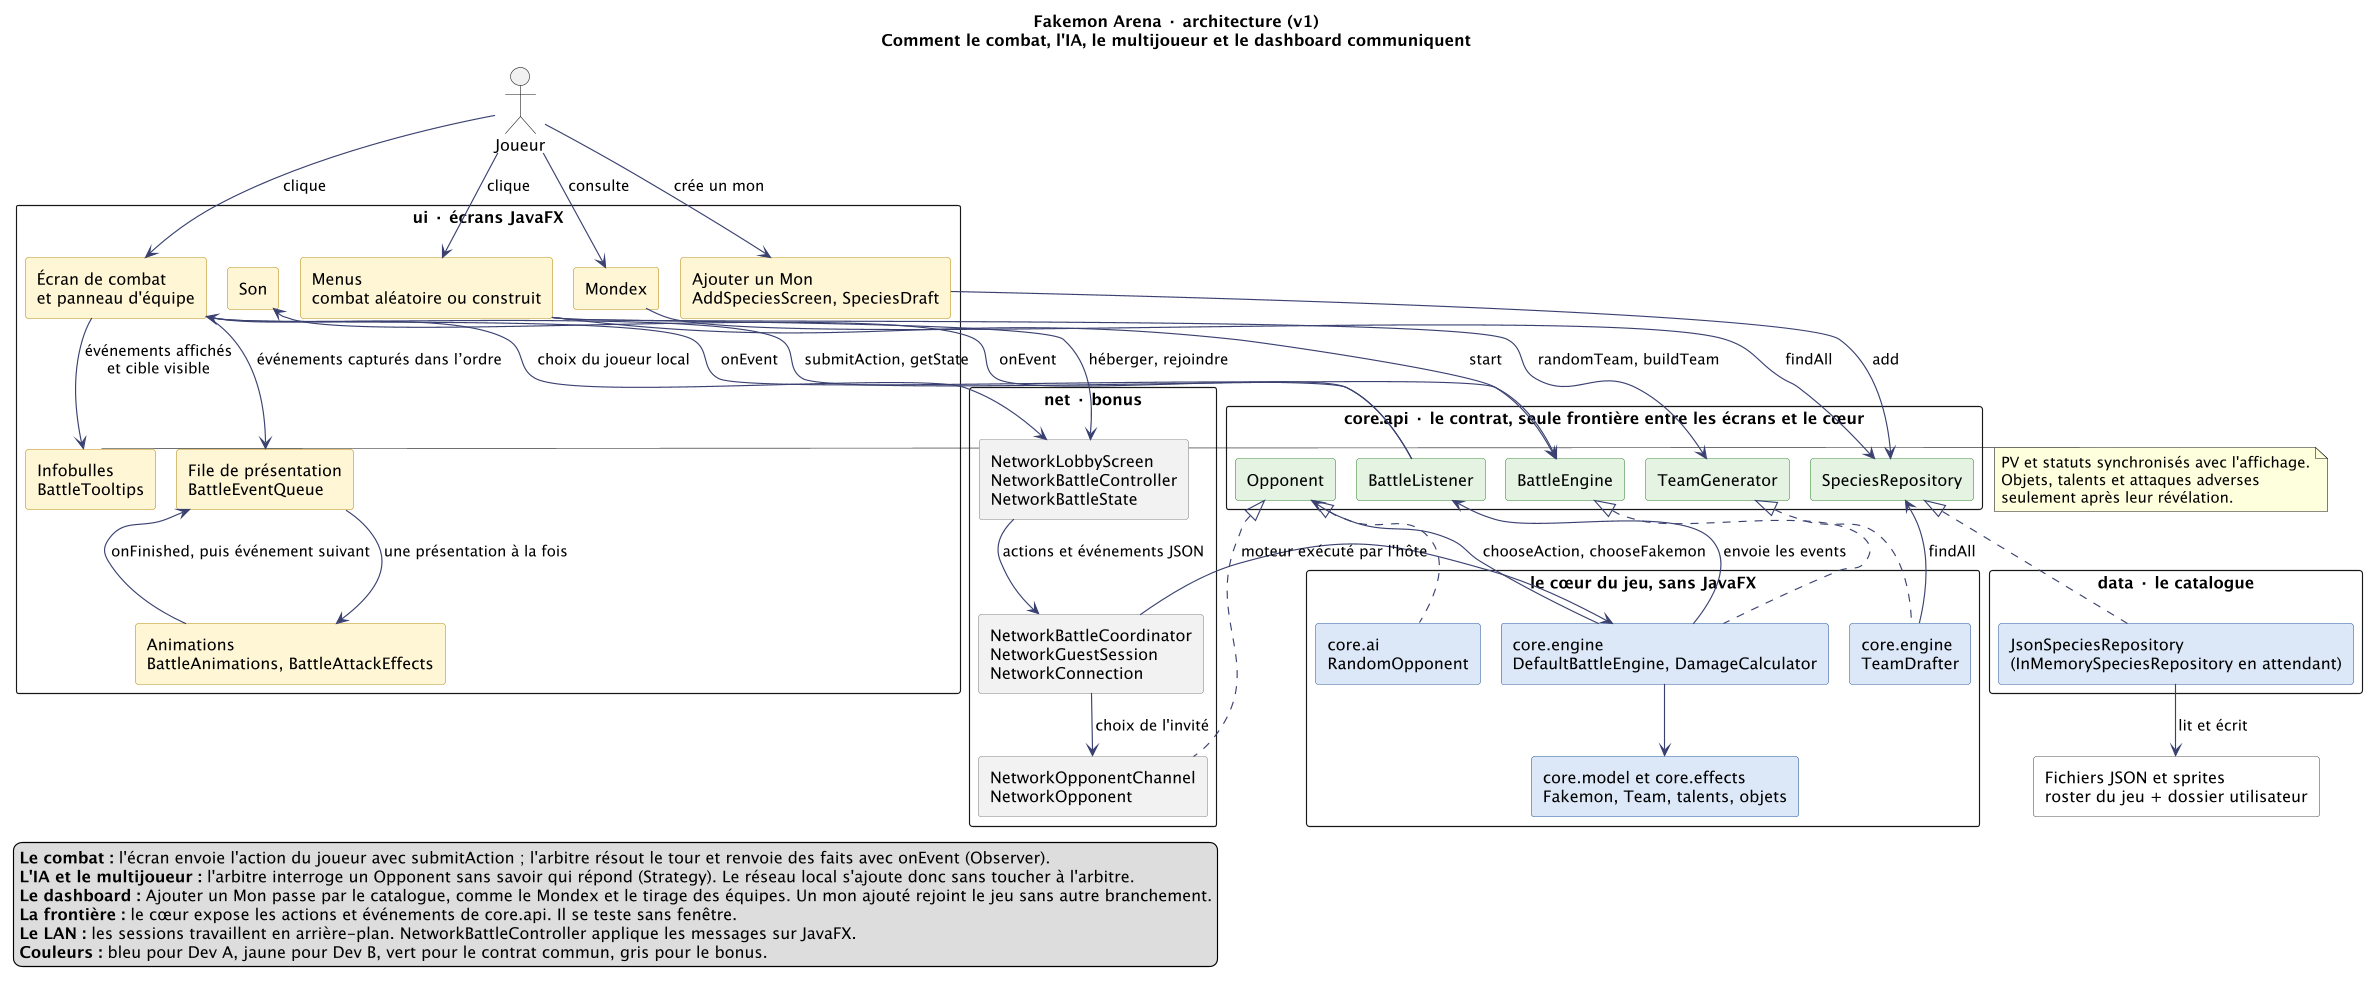

The diagram above was rendered by PlantUML. Its source (embedded in the PNG):
@startuml architecture
!pragma layout smetana
skinparam dpi 110
skinparam shadowing false
skinparam defaultFontName "Segoe UI"
skinparam packageStyle rectangle
skinparam ArrowColor #3A4170
skinparam componentStyle rectangle
skinparam rectangle {
  BackgroundColor<<devA>> #DCE8F7
  BorderColor<<devA>> #2F5F9E
  BackgroundColor<<devB>> #FFF6D6
  BorderColor<<devB>> #B8901A
  BackgroundColor<<contrat>> #E4F3E2
  BorderColor<<contrat>> #3E8A3A
  BackgroundColor<<bonus>> #F2F2F2
  BorderColor<<bonus>> #888888
  BackgroundColor<<fichiers>> #FFFFFF
  BorderColor<<fichiers>> #555555
}
hide stereotype
title Fakemon Arena · architecture (v1)\nComment le combat, l'IA, le multijoueur et le dashboard communiquent

actor "Joueur" as Joueur

package "ui · écrans JavaFX" {
  rectangle "Menus\ncombat aléatoire ou construit" as Menus <<devB>>
  rectangle "Écran de combat\net panneau d'équipe" as Combat <<devB>>
  rectangle "Infobulles\nBattleTooltips" as Details <<devB>>
  rectangle "File de présentation\nBattleEventQueue" as Queue <<devB>>
  rectangle "Animations\nBattleAnimations, BattleAttackEffects" as Anim <<devB>>
  rectangle "Son" as Son <<devB>>
  rectangle "Mondex" as Mondex <<devB>>
  rectangle "Ajouter un Mon\nAddSpeciesScreen, SpeciesDraft" as Dashboard <<devB>>
}

package "core.api · le contrat, seule frontière entre les écrans et le cœur" {
  rectangle "TeamGenerator" as ITeam <<contrat>>
  rectangle "BattleEngine" as IEngine <<contrat>>
  rectangle "BattleListener" as IListener <<contrat>>
  rectangle "Opponent" as IOpponent <<contrat>>
  rectangle "SpeciesRepository" as IRepo <<contrat>>
}

package "le cœur du jeu, sans JavaFX" {
  rectangle "core.engine\nTeamDrafter" as Generator <<devA>>
  rectangle "core.engine\nDefaultBattleEngine, DamageCalculator" as Engine <<devA>>
  rectangle "core.model et core.effects\nFakemon, Team, talents, objets" as Model <<devA>>
  rectangle "core.ai\nRandomOpponent" as AI <<devA>>
}

package "net · bonus" {
  rectangle "NetworkOpponentChannel\nNetworkOpponent" as Net <<bonus>>
  rectangle "NetworkBattleCoordinator\nNetworkGuestSession\nNetworkConnection" as Sessions <<bonus>>
  rectangle "NetworkLobbyScreen\nNetworkBattleController\nNetworkBattleState" as LanView <<bonus>>
}

package "data · le catalogue" {
  rectangle "JsonSpeciesRepository\n(InMemorySpeciesRepository en attendant)" as Repo <<devA>>
}

rectangle "Fichiers JSON et sprites\nroster du jeu + dossier utilisateur" as Files <<fichiers>>

Joueur --> Menus : clique
Joueur --> Combat : clique
Joueur --> Mondex : consulte
Joueur --> Dashboard : crée un mon

Menus --> ITeam : randomTeam, buildTeam
Menus --> IEngine : start
Combat --> IEngine : submitAction, getState
IListener --> Combat : onEvent
Combat --> Details : événements affichés\net cible visible
note right of Details
  PV et statuts synchronisés avec l'affichage.
  Objets, talents et attaques adverses
  seulement après leur révélation.
end note
Combat --> Queue : événements capturés dans l’ordre
Queue --> Anim : une présentation à la fois
Anim --> Queue : onFinished, puis événement suivant
IListener --> Son : onEvent
Mondex --> IRepo : findAll
Dashboard --> IRepo : add

Generator .up.|> ITeam
Engine .up.|> IEngine
Engine --> IListener : envoie les events
Engine --> IOpponent : chooseAction, chooseFakemon
Generator --> IRepo : findAll
Engine --> Model

AI .up.|> IOpponent
Net .up.|> IOpponent
Menus --> LanView : héberger, rejoindre
Combat --> LanView : choix du joueur local
LanView --> Sessions : actions et événements JSON
Sessions --> Engine : moteur exécuté par l'hôte
Sessions --> Net : choix de l'invité
Repo .up.|> IRepo
Repo --> Files : lit et écrit

legend bottom left
  <b>Le combat :</b> l'écran envoie l'action du joueur avec submitAction ; l'arbitre résout le tour et renvoie des faits avec onEvent (Observer).
  <b>L'IA et le multijoueur :</b> l'arbitre interroge un Opponent sans savoir qui répond (Strategy). Le réseau local s'ajoute donc sans toucher à l'arbitre.
  <b>Le dashboard :</b> Ajouter un Mon passe par le catalogue, comme le Mondex et le tirage des équipes. Un mon ajouté rejoint le jeu sans autre branchement.
  <b>La frontière :</b> le cœur expose les actions et événements de core.api. Il se teste sans fenêtre.
  <b>Le LAN :</b> les sessions travaillent en arrière-plan. NetworkBattleController applique les messages sur JavaFX.
  <b>Couleurs :</b> bleu pour Dev A, jaune pour Dev B, vert pour le contrat commun, gris pour le bonus.
endlegend
@enduml